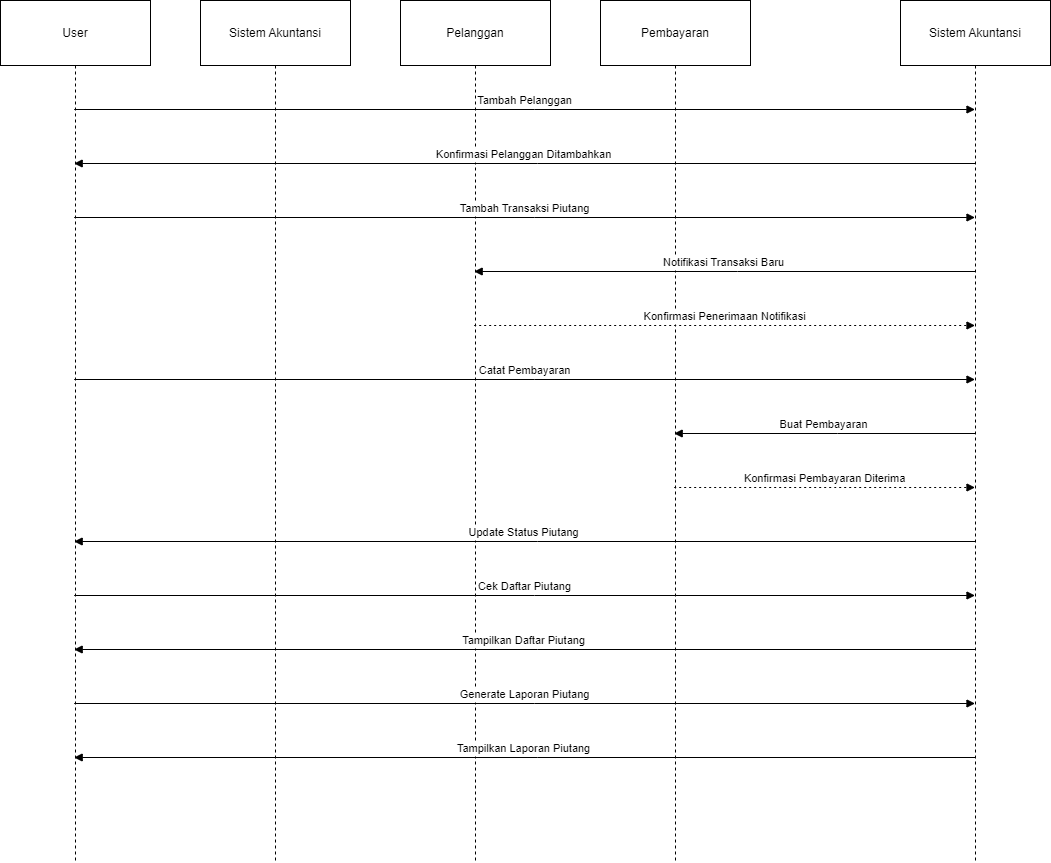

The diagram above was exported from draw.io. Its source (the exported page's mxGraphModel, read from the mxfile embedded in the PNG):
<mxGraphModel dx="1735" dy="1015" grid="1" gridSize="10" guides="1" tooltips="1" connect="1" arrows="1" fold="1" page="1" pageScale="1" pageWidth="827" pageHeight="1169" math="0" shadow="0">
  <root>
    <mxCell id="0" />
    <mxCell id="1" parent="0" />
    <mxCell id="WNGgS-yKTwqD84i-2sBN-1" value="User" style="shape=umlLifeline;perimeter=lifelinePerimeter;whiteSpace=wrap;container=1;dropTarget=0;collapsible=0;recursiveResize=0;outlineConnect=0;portConstraint=eastwest;newEdgeStyle={&quot;edgeStyle&quot;:&quot;elbowEdgeStyle&quot;,&quot;elbow&quot;:&quot;vertical&quot;,&quot;curved&quot;:0,&quot;rounded&quot;:0};size=65;" parent="1" vertex="1">
      <mxGeometry x="20" y="20" width="150" height="862" as="geometry" />
    </mxCell>
    <mxCell id="WNGgS-yKTwqD84i-2sBN-2" value="Sistem Akuntansi" style="shape=umlLifeline;perimeter=lifelinePerimeter;whiteSpace=wrap;container=1;dropTarget=0;collapsible=0;recursiveResize=0;outlineConnect=0;portConstraint=eastwest;newEdgeStyle={&quot;edgeStyle&quot;:&quot;elbowEdgeStyle&quot;,&quot;elbow&quot;:&quot;vertical&quot;,&quot;curved&quot;:0,&quot;rounded&quot;:0};size=65;" parent="1" vertex="1">
      <mxGeometry x="220" y="20" width="150" height="862" as="geometry" />
    </mxCell>
    <mxCell id="WNGgS-yKTwqD84i-2sBN-3" value="Pelanggan" style="shape=umlLifeline;perimeter=lifelinePerimeter;whiteSpace=wrap;container=1;dropTarget=0;collapsible=0;recursiveResize=0;outlineConnect=0;portConstraint=eastwest;newEdgeStyle={&quot;edgeStyle&quot;:&quot;elbowEdgeStyle&quot;,&quot;elbow&quot;:&quot;vertical&quot;,&quot;curved&quot;:0,&quot;rounded&quot;:0};size=65;" parent="1" vertex="1">
      <mxGeometry x="420" y="20" width="150" height="862" as="geometry" />
    </mxCell>
    <mxCell id="WNGgS-yKTwqD84i-2sBN-4" value="Pembayaran" style="shape=umlLifeline;perimeter=lifelinePerimeter;whiteSpace=wrap;container=1;dropTarget=0;collapsible=0;recursiveResize=0;outlineConnect=0;portConstraint=eastwest;newEdgeStyle={&quot;edgeStyle&quot;:&quot;elbowEdgeStyle&quot;,&quot;elbow&quot;:&quot;vertical&quot;,&quot;curved&quot;:0,&quot;rounded&quot;:0};size=65;" parent="1" vertex="1">
      <mxGeometry x="620" y="20" width="150" height="862" as="geometry" />
    </mxCell>
    <mxCell id="WNGgS-yKTwqD84i-2sBN-5" value="Sistem Akuntansi" style="shape=umlLifeline;perimeter=lifelinePerimeter;whiteSpace=wrap;container=1;dropTarget=0;collapsible=0;recursiveResize=0;outlineConnect=0;portConstraint=eastwest;newEdgeStyle={&quot;edgeStyle&quot;:&quot;elbowEdgeStyle&quot;,&quot;elbow&quot;:&quot;vertical&quot;,&quot;curved&quot;:0,&quot;rounded&quot;:0};size=65;" parent="1" vertex="1">
      <mxGeometry x="920" y="20" width="150" height="862" as="geometry" />
    </mxCell>
    <mxCell id="WNGgS-yKTwqD84i-2sBN-6" value="Tambah Pelanggan" style="verticalAlign=bottom;edgeStyle=elbowEdgeStyle;elbow=vertical;curved=0;rounded=0;endArrow=block;" parent="1" source="WNGgS-yKTwqD84i-2sBN-1" target="WNGgS-yKTwqD84i-2sBN-5" edge="1">
      <mxGeometry relative="1" as="geometry">
        <Array as="points">
          <mxPoint x="554" y="129" />
        </Array>
      </mxGeometry>
    </mxCell>
    <mxCell id="WNGgS-yKTwqD84i-2sBN-7" value="Konfirmasi Pelanggan Ditambahkan" style="verticalAlign=bottom;edgeStyle=elbowEdgeStyle;elbow=vertical;curved=0;rounded=0;endArrow=block;" parent="1" source="WNGgS-yKTwqD84i-2sBN-5" target="WNGgS-yKTwqD84i-2sBN-1" edge="1">
      <mxGeometry relative="1" as="geometry">
        <Array as="points">
          <mxPoint x="557" y="183" />
        </Array>
      </mxGeometry>
    </mxCell>
    <mxCell id="WNGgS-yKTwqD84i-2sBN-8" value="Tambah Transaksi Piutang" style="verticalAlign=bottom;edgeStyle=elbowEdgeStyle;elbow=vertical;curved=0;rounded=0;endArrow=block;" parent="1" source="WNGgS-yKTwqD84i-2sBN-1" target="WNGgS-yKTwqD84i-2sBN-5" edge="1">
      <mxGeometry relative="1" as="geometry">
        <Array as="points">
          <mxPoint x="554" y="237" />
        </Array>
      </mxGeometry>
    </mxCell>
    <mxCell id="WNGgS-yKTwqD84i-2sBN-9" value="Notifikasi Transaksi Baru" style="verticalAlign=bottom;edgeStyle=elbowEdgeStyle;elbow=vertical;curved=0;rounded=0;endArrow=block;" parent="1" source="WNGgS-yKTwqD84i-2sBN-5" target="WNGgS-yKTwqD84i-2sBN-3" edge="1">
      <mxGeometry relative="1" as="geometry">
        <Array as="points">
          <mxPoint x="757" y="291" />
        </Array>
      </mxGeometry>
    </mxCell>
    <mxCell id="WNGgS-yKTwqD84i-2sBN-10" value="Konfirmasi Penerimaan Notifikasi" style="verticalAlign=bottom;edgeStyle=elbowEdgeStyle;elbow=vertical;curved=0;rounded=0;dashed=1;dashPattern=2 3;endArrow=block;" parent="1" source="WNGgS-yKTwqD84i-2sBN-3" target="WNGgS-yKTwqD84i-2sBN-5" edge="1">
      <mxGeometry relative="1" as="geometry">
        <Array as="points">
          <mxPoint x="754" y="345" />
        </Array>
      </mxGeometry>
    </mxCell>
    <mxCell id="WNGgS-yKTwqD84i-2sBN-11" value="Catat Pembayaran" style="verticalAlign=bottom;edgeStyle=elbowEdgeStyle;elbow=vertical;curved=0;rounded=0;endArrow=block;" parent="1" source="WNGgS-yKTwqD84i-2sBN-1" target="WNGgS-yKTwqD84i-2sBN-5" edge="1">
      <mxGeometry relative="1" as="geometry">
        <Array as="points">
          <mxPoint x="554" y="399" />
        </Array>
      </mxGeometry>
    </mxCell>
    <mxCell id="WNGgS-yKTwqD84i-2sBN-12" value="Buat Pembayaran" style="verticalAlign=bottom;edgeStyle=elbowEdgeStyle;elbow=vertical;curved=0;rounded=0;endArrow=block;" parent="1" source="WNGgS-yKTwqD84i-2sBN-5" target="WNGgS-yKTwqD84i-2sBN-4" edge="1">
      <mxGeometry relative="1" as="geometry">
        <Array as="points">
          <mxPoint x="857" y="453" />
        </Array>
      </mxGeometry>
    </mxCell>
    <mxCell id="WNGgS-yKTwqD84i-2sBN-13" value="Konfirmasi Pembayaran Diterima" style="verticalAlign=bottom;edgeStyle=elbowEdgeStyle;elbow=vertical;curved=0;rounded=0;dashed=1;dashPattern=2 3;endArrow=block;" parent="1" source="WNGgS-yKTwqD84i-2sBN-4" target="WNGgS-yKTwqD84i-2sBN-5" edge="1">
      <mxGeometry relative="1" as="geometry">
        <Array as="points">
          <mxPoint x="854" y="507" />
        </Array>
      </mxGeometry>
    </mxCell>
    <mxCell id="WNGgS-yKTwqD84i-2sBN-14" value="Update Status Piutang" style="verticalAlign=bottom;edgeStyle=elbowEdgeStyle;elbow=vertical;curved=0;rounded=0;endArrow=block;" parent="1" source="WNGgS-yKTwqD84i-2sBN-5" target="WNGgS-yKTwqD84i-2sBN-1" edge="1">
      <mxGeometry relative="1" as="geometry">
        <Array as="points">
          <mxPoint x="557" y="561" />
        </Array>
      </mxGeometry>
    </mxCell>
    <mxCell id="WNGgS-yKTwqD84i-2sBN-15" value="Cek Daftar Piutang" style="verticalAlign=bottom;edgeStyle=elbowEdgeStyle;elbow=vertical;curved=0;rounded=0;endArrow=block;" parent="1" source="WNGgS-yKTwqD84i-2sBN-1" target="WNGgS-yKTwqD84i-2sBN-5" edge="1">
      <mxGeometry relative="1" as="geometry">
        <Array as="points">
          <mxPoint x="554" y="615" />
        </Array>
      </mxGeometry>
    </mxCell>
    <mxCell id="WNGgS-yKTwqD84i-2sBN-16" value="Tampilkan Daftar Piutang" style="verticalAlign=bottom;edgeStyle=elbowEdgeStyle;elbow=vertical;curved=0;rounded=0;endArrow=block;" parent="1" source="WNGgS-yKTwqD84i-2sBN-5" target="WNGgS-yKTwqD84i-2sBN-1" edge="1">
      <mxGeometry relative="1" as="geometry">
        <Array as="points">
          <mxPoint x="557" y="669" />
        </Array>
      </mxGeometry>
    </mxCell>
    <mxCell id="WNGgS-yKTwqD84i-2sBN-17" value="Generate Laporan Piutang" style="verticalAlign=bottom;edgeStyle=elbowEdgeStyle;elbow=vertical;curved=0;rounded=0;endArrow=block;" parent="1" source="WNGgS-yKTwqD84i-2sBN-1" target="WNGgS-yKTwqD84i-2sBN-5" edge="1">
      <mxGeometry relative="1" as="geometry">
        <Array as="points">
          <mxPoint x="554" y="723" />
        </Array>
      </mxGeometry>
    </mxCell>
    <mxCell id="WNGgS-yKTwqD84i-2sBN-18" value="Tampilkan Laporan Piutang" style="verticalAlign=bottom;edgeStyle=elbowEdgeStyle;elbow=vertical;curved=0;rounded=0;endArrow=block;" parent="1" source="WNGgS-yKTwqD84i-2sBN-5" target="WNGgS-yKTwqD84i-2sBN-1" edge="1">
      <mxGeometry relative="1" as="geometry">
        <Array as="points">
          <mxPoint x="557" y="777" />
        </Array>
      </mxGeometry>
    </mxCell>
  </root>
</mxGraphModel>